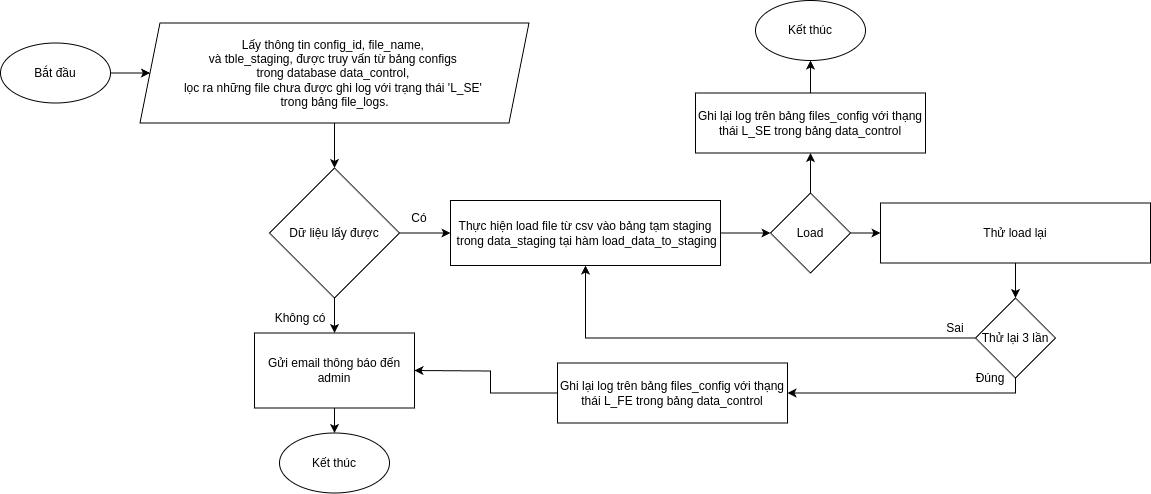

The diagram above was exported from draw.io. Its source (the exported page's mxGraphModel, read from the mxfile embedded in the PNG):
<mxGraphModel dx="1368" dy="754" grid="1" gridSize="10" guides="1" tooltips="1" connect="1" arrows="1" fold="1" page="1" pageScale="1" pageWidth="827" pageHeight="1169" math="0" shadow="0">
  <root>
    <mxCell id="0" />
    <mxCell id="1" parent="0" />
    <mxCell id="In06P0o_pFBvWA7EfVEb-17" value="Bắt đầu" style="ellipse;whiteSpace=wrap;html=1;" vertex="1" parent="1">
      <mxGeometry x="20" y="262.5" width="110" height="60" as="geometry" />
    </mxCell>
    <mxCell id="In06P0o_pFBvWA7EfVEb-18" value="" style="endArrow=classic;html=1;rounded=0;entryX=0;entryY=0.5;entryDx=0;entryDy=0;exitX=1;exitY=0.5;exitDx=0;exitDy=0;" edge="1" parent="1" source="In06P0o_pFBvWA7EfVEb-17" target="In06P0o_pFBvWA7EfVEb-19">
      <mxGeometry width="50" height="50" relative="1" as="geometry">
        <mxPoint x="-379.5" y="502.5" as="sourcePoint" />
        <mxPoint x="-215.5" y="522.5" as="targetPoint" />
      </mxGeometry>
    </mxCell>
    <mxCell id="In06P0o_pFBvWA7EfVEb-19" value="Lấy thông tin config_id, file_name,&amp;nbsp;&lt;br&gt;và tble_staging, được truy vấn từ bảng configs&amp;nbsp;&lt;br&gt;trong database data_control,&amp;nbsp;&lt;br&gt;lọc ra những file chưa được ghi log với trạng thái 'L_SE'&amp;nbsp;&lt;br&gt;trong bảng file_logs." style="shape=parallelogram;perimeter=parallelogramPerimeter;whiteSpace=wrap;html=1;fixedSize=1;" vertex="1" parent="1">
      <mxGeometry x="159.5" y="242.5" width="389" height="100" as="geometry" />
    </mxCell>
    <mxCell id="In06P0o_pFBvWA7EfVEb-20" value="Dữ liệu lấy được" style="rhombus;whiteSpace=wrap;html=1;" vertex="1" parent="1">
      <mxGeometry x="289" y="387.5" width="130" height="130" as="geometry" />
    </mxCell>
    <mxCell id="In06P0o_pFBvWA7EfVEb-21" value="" style="endArrow=classic;html=1;rounded=0;exitX=0.5;exitY=1;exitDx=0;exitDy=0;" edge="1" parent="1" source="In06P0o_pFBvWA7EfVEb-19" target="In06P0o_pFBvWA7EfVEb-20">
      <mxGeometry width="50" height="50" relative="1" as="geometry">
        <mxPoint x="-329.5" y="682.5" as="sourcePoint" />
        <mxPoint x="-279.5" y="632.5" as="targetPoint" />
      </mxGeometry>
    </mxCell>
    <mxCell id="In06P0o_pFBvWA7EfVEb-22" value="" style="endArrow=classic;html=1;rounded=0;exitX=0.5;exitY=1;exitDx=0;exitDy=0;entryX=0.5;entryY=0;entryDx=0;entryDy=0;" edge="1" parent="1" source="In06P0o_pFBvWA7EfVEb-20" target="In06P0o_pFBvWA7EfVEb-23">
      <mxGeometry width="50" height="50" relative="1" as="geometry">
        <mxPoint x="640.5" y="542.5" as="sourcePoint" />
        <mxPoint x="690.5" y="467.5" as="targetPoint" />
      </mxGeometry>
    </mxCell>
    <mxCell id="In06P0o_pFBvWA7EfVEb-23" value="Gửi email thông báo đến admin" style="rounded=0;whiteSpace=wrap;html=1;" vertex="1" parent="1">
      <mxGeometry x="274" y="552.5" width="160" height="75" as="geometry" />
    </mxCell>
    <mxCell id="In06P0o_pFBvWA7EfVEb-24" value="Không có" style="text;html=1;align=center;verticalAlign=middle;whiteSpace=wrap;rounded=0;" vertex="1" parent="1">
      <mxGeometry x="289.5" y="522.5" width="60" height="30" as="geometry" />
    </mxCell>
    <mxCell id="In06P0o_pFBvWA7EfVEb-25" value="Kết thúc" style="ellipse;whiteSpace=wrap;html=1;" vertex="1" parent="1">
      <mxGeometry x="299" y="652.5" width="110" height="60" as="geometry" />
    </mxCell>
    <mxCell id="In06P0o_pFBvWA7EfVEb-26" value="" style="endArrow=classic;html=1;rounded=0;entryX=0.5;entryY=0;entryDx=0;entryDy=0;exitX=0.5;exitY=1;exitDx=0;exitDy=0;" edge="1" parent="1" source="In06P0o_pFBvWA7EfVEb-23" target="In06P0o_pFBvWA7EfVEb-25">
      <mxGeometry width="50" height="50" relative="1" as="geometry">
        <mxPoint x="840.5" y="532.5" as="sourcePoint" />
        <mxPoint x="890.5" y="482.5" as="targetPoint" />
      </mxGeometry>
    </mxCell>
    <mxCell id="In06P0o_pFBvWA7EfVEb-27" value="" style="endArrow=classic;html=1;rounded=0;exitX=1;exitY=0.5;exitDx=0;exitDy=0;entryX=0;entryY=0.5;entryDx=0;entryDy=0;" edge="1" parent="1" source="In06P0o_pFBvWA7EfVEb-20" target="In06P0o_pFBvWA7EfVEb-28">
      <mxGeometry width="50" height="50" relative="1" as="geometry">
        <mxPoint x="544.5" y="552.5" as="sourcePoint" />
        <mxPoint x="544.5" y="612.5" as="targetPoint" />
      </mxGeometry>
    </mxCell>
    <mxCell id="In06P0o_pFBvWA7EfVEb-28" value="Thực hiện load file từ csv vào bảng tạm staging&lt;div&gt;&amp;nbsp;trong data_staging tại&lt;span style=&quot;background-color: initial;&quot;&gt;&amp;nbsp;hàm load_data_to_staging&lt;/span&gt;&lt;/div&gt;" style="rounded=0;whiteSpace=wrap;html=1;" vertex="1" parent="1">
      <mxGeometry x="470" y="420" width="270" height="65" as="geometry" />
    </mxCell>
    <mxCell id="In06P0o_pFBvWA7EfVEb-29" value="Load" style="rhombus;whiteSpace=wrap;html=1;" vertex="1" parent="1">
      <mxGeometry x="790" y="412.5" width="80" height="80" as="geometry" />
    </mxCell>
    <mxCell id="In06P0o_pFBvWA7EfVEb-31" value="" style="endArrow=classic;html=1;rounded=0;entryX=0;entryY=0.5;entryDx=0;entryDy=0;exitX=1;exitY=0.5;exitDx=0;exitDy=0;" edge="1" parent="1" source="In06P0o_pFBvWA7EfVEb-28" target="In06P0o_pFBvWA7EfVEb-29">
      <mxGeometry width="50" height="50" relative="1" as="geometry">
        <mxPoint x="700" y="542.5" as="sourcePoint" />
        <mxPoint x="750" y="492.5" as="targetPoint" />
      </mxGeometry>
    </mxCell>
    <mxCell id="In06P0o_pFBvWA7EfVEb-33" value="Thử load lại" style="rounded=0;whiteSpace=wrap;html=1;" vertex="1" parent="1">
      <mxGeometry x="900" y="422.5" width="270" height="60" as="geometry" />
    </mxCell>
    <mxCell id="In06P0o_pFBvWA7EfVEb-34" value="Ghi lại log trên bảng files_config với thạng thái L_SE trong bảng data_control" style="rounded=0;whiteSpace=wrap;html=1;" vertex="1" parent="1">
      <mxGeometry x="715" y="312.5" width="230" height="60" as="geometry" />
    </mxCell>
    <mxCell id="In06P0o_pFBvWA7EfVEb-35" value="" style="endArrow=classic;html=1;rounded=0;entryX=0.5;entryY=1;entryDx=0;entryDy=0;exitX=0.5;exitY=0;exitDx=0;exitDy=0;" edge="1" parent="1" source="In06P0o_pFBvWA7EfVEb-29" target="In06P0o_pFBvWA7EfVEb-34">
      <mxGeometry width="50" height="50" relative="1" as="geometry">
        <mxPoint x="640" y="422.5" as="sourcePoint" />
        <mxPoint x="690" y="372.5" as="targetPoint" />
      </mxGeometry>
    </mxCell>
    <mxCell id="In06P0o_pFBvWA7EfVEb-38" value="Kết thúc" style="ellipse;whiteSpace=wrap;html=1;" vertex="1" parent="1">
      <mxGeometry x="775" y="220" width="110" height="60" as="geometry" />
    </mxCell>
    <mxCell id="In06P0o_pFBvWA7EfVEb-39" value="" style="endArrow=classic;html=1;rounded=0;entryX=0.5;entryY=1;entryDx=0;entryDy=0;" edge="1" parent="1" source="In06P0o_pFBvWA7EfVEb-34" target="In06P0o_pFBvWA7EfVEb-38">
      <mxGeometry width="50" height="50" relative="1" as="geometry">
        <mxPoint x="740" y="332.5" as="sourcePoint" />
        <mxPoint x="790" y="282.5" as="targetPoint" />
      </mxGeometry>
    </mxCell>
    <mxCell id="In06P0o_pFBvWA7EfVEb-40" value="" style="endArrow=classic;html=1;rounded=0;entryX=0;entryY=0.5;entryDx=0;entryDy=0;exitX=1;exitY=0.5;exitDx=0;exitDy=0;" edge="1" parent="1" source="In06P0o_pFBvWA7EfVEb-29" target="In06P0o_pFBvWA7EfVEb-33">
      <mxGeometry width="50" height="50" relative="1" as="geometry">
        <mxPoint x="830" y="512.5" as="sourcePoint" />
        <mxPoint x="880" y="462.5" as="targetPoint" />
      </mxGeometry>
    </mxCell>
    <mxCell id="In06P0o_pFBvWA7EfVEb-41" value="Thử lại 3 lần" style="rhombus;whiteSpace=wrap;html=1;" vertex="1" parent="1">
      <mxGeometry x="995" y="517.5" width="80" height="80" as="geometry" />
    </mxCell>
    <mxCell id="In06P0o_pFBvWA7EfVEb-42" value="" style="endArrow=classic;html=1;rounded=0;exitX=0;exitY=0.5;exitDx=0;exitDy=0;entryX=0.5;entryY=1;entryDx=0;entryDy=0;" edge="1" parent="1" source="In06P0o_pFBvWA7EfVEb-41" target="In06P0o_pFBvWA7EfVEb-28">
      <mxGeometry width="50" height="50" relative="1" as="geometry">
        <mxPoint x="830" y="602.5" as="sourcePoint" />
        <mxPoint x="600" y="552.5" as="targetPoint" />
        <Array as="points">
          <mxPoint x="605" y="557.5" />
        </Array>
      </mxGeometry>
    </mxCell>
    <mxCell id="In06P0o_pFBvWA7EfVEb-43" value="" style="endArrow=classic;html=1;rounded=0;entryX=0.5;entryY=0;entryDx=0;entryDy=0;exitX=0.5;exitY=1;exitDx=0;exitDy=0;" edge="1" parent="1" source="In06P0o_pFBvWA7EfVEb-33" target="In06P0o_pFBvWA7EfVEb-41">
      <mxGeometry width="50" height="50" relative="1" as="geometry">
        <mxPoint x="910" y="672.5" as="sourcePoint" />
        <mxPoint x="960" y="622.5" as="targetPoint" />
      </mxGeometry>
    </mxCell>
    <mxCell id="In06P0o_pFBvWA7EfVEb-44" value="Sai" style="text;html=1;align=center;verticalAlign=middle;whiteSpace=wrap;rounded=0;" vertex="1" parent="1">
      <mxGeometry x="945" y="532.5" width="60" height="30" as="geometry" />
    </mxCell>
    <mxCell id="In06P0o_pFBvWA7EfVEb-45" value="" style="endArrow=classic;html=1;rounded=0;exitX=0.5;exitY=1;exitDx=0;exitDy=0;entryX=1;entryY=0.5;entryDx=0;entryDy=0;" edge="1" parent="1" source="In06P0o_pFBvWA7EfVEb-41" target="In06P0o_pFBvWA7EfVEb-47">
      <mxGeometry width="50" height="50" relative="1" as="geometry">
        <mxPoint x="660" y="652.5" as="sourcePoint" />
        <mxPoint x="850" y="682.5" as="targetPoint" />
        <Array as="points">
          <mxPoint x="1035" y="612.5" />
        </Array>
      </mxGeometry>
    </mxCell>
    <mxCell id="In06P0o_pFBvWA7EfVEb-47" value="Ghi lại log trên bảng files_config với thạng thái L_FE trong bảng data_control" style="rounded=0;whiteSpace=wrap;html=1;" vertex="1" parent="1">
      <mxGeometry x="577" y="582.5" width="230" height="60" as="geometry" />
    </mxCell>
    <mxCell id="In06P0o_pFBvWA7EfVEb-48" value="" style="endArrow=classic;html=1;rounded=0;exitX=0;exitY=0.5;exitDx=0;exitDy=0;entryX=1;entryY=0.5;entryDx=0;entryDy=0;" edge="1" parent="1" source="In06P0o_pFBvWA7EfVEb-47" target="In06P0o_pFBvWA7EfVEb-23">
      <mxGeometry width="50" height="50" relative="1" as="geometry">
        <mxPoint x="480" y="652.5" as="sourcePoint" />
        <mxPoint x="530" y="602.5" as="targetPoint" />
        <Array as="points">
          <mxPoint x="510" y="612.5" />
          <mxPoint x="510" y="590.5" />
        </Array>
      </mxGeometry>
    </mxCell>
    <mxCell id="In06P0o_pFBvWA7EfVEb-49" value="Đúng" style="text;html=1;align=center;verticalAlign=middle;whiteSpace=wrap;rounded=0;" vertex="1" parent="1">
      <mxGeometry x="980" y="582.5" width="60" height="30" as="geometry" />
    </mxCell>
    <mxCell id="In06P0o_pFBvWA7EfVEb-50" value="Có" style="text;html=1;align=center;verticalAlign=middle;whiteSpace=wrap;rounded=0;" vertex="1" parent="1">
      <mxGeometry x="409" y="422.5" width="60" height="30" as="geometry" />
    </mxCell>
  </root>
</mxGraphModel>